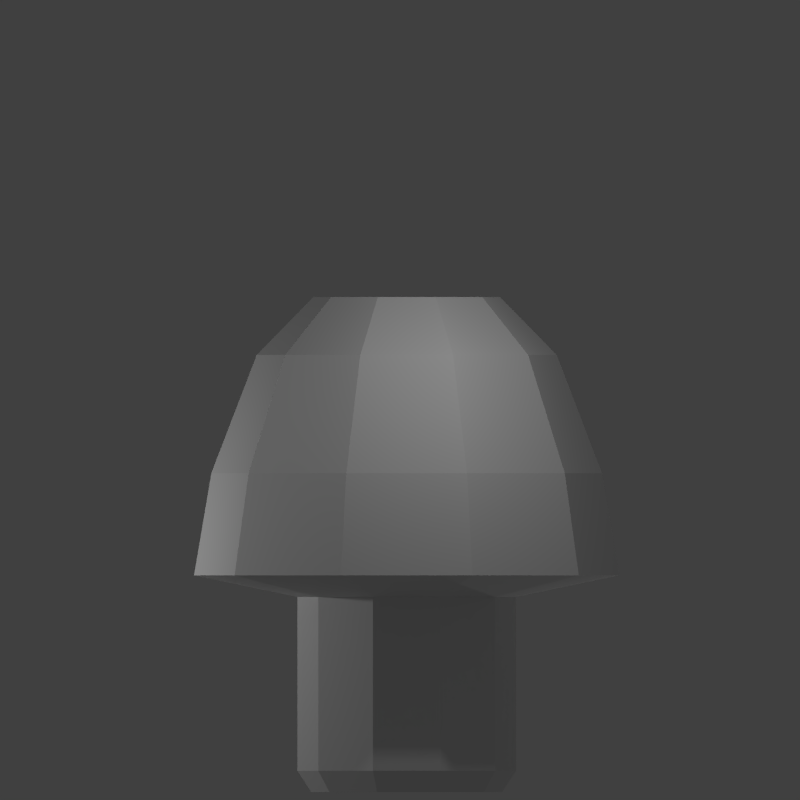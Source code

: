 # Source: mushroom_final.blend  (saved by Blender 2.76.0; exported with 4.5.12 LTS)
import bpy
from mathutils import Matrix  # noqa: F401  (used for matrix-valued properties, if any)

bpy.ops.wm.read_factory_settings(use_empty=True)
scene = bpy.context.scene
scene.name = 'Scene'

# ---- collections
col_collection_1 = bpy.data.collections.new('Collection 1'); scene.collection.children.link(col_collection_1)

# ---- materials (node trees are filled in below, after node groups)
mat_mushroom = bpy.data.materials.new('mushroom')
mat_mushroom.alpha_threshold = 0.0
mat_mushroom.use_transparent_shadow = False
mat_mushroom.roughness = 0.5
mat_mushroom.line_color = (0.0, 0.0, 0.0, 1.0)

# ---- material node trees

# ---- world
world_world = bpy.data.worlds.new('World'); scene.world = world_world
world_world.color = (0.05088, 0.05088, 0.05088)
world_world.use_sun_shadow = False
world_world.sun_shadow_jitter_overblur = 0.0
world_world.cycles.sampling_method = 'MANUAL'
world_world.cycles.sample_map_resolution = 256

# ---- cameras
cam_camera = bpy.data.cameras.new('Camera')
cam_camera.type = 'ORTHO'
cam_camera.clip_end = 100.0
cam_camera.lens = 35.0
cam_camera.sensor_width = 32.0
cam_camera.sensor_height = 18.0
cam_camera.ortho_scale = 8.0
cam_camera.dof.focus_distance = 0.0
cam_camera.dof.aperture_fstop = 128.0

# ---- lights
light_point_002 = bpy.data.lights.new('Point.002', 'POINT')
light_point_002.transmission_factor = 0.0
light_point_002.energy = 100.0
light_point_002.shadow_buffer_clip_start = 0.5
light_point_002.shadow_soft_size = 0.1
light_point_002.shadow_maximum_resolution = 0.006
light_point_002.use_absolute_resolution = True
light_point_002.cycles.use_multiple_importance_sampling = False
light_point_001 = bpy.data.lights.new('Point.001', 'POINT')
light_point_001.transmission_factor = 0.0
light_point_001.energy = 100.0
light_point_001.shadow_buffer_clip_start = 0.5
light_point_001.shadow_soft_size = 0.1
light_point_001.shadow_maximum_resolution = 0.006
light_point_001.use_absolute_resolution = True
light_point_001.cycles.use_multiple_importance_sampling = False
light_point = bpy.data.lights.new('Point', 'POINT')
light_point.transmission_factor = 0.0
light_point.energy = 100.0
light_point.shadow_buffer_clip_start = 0.5
light_point.shadow_soft_size = 0.1
light_point.shadow_maximum_resolution = 0.006
light_point.use_absolute_resolution = True
light_point.cycles.use_multiple_importance_sampling = False
light_lamp = bpy.data.lights.new('Lamp', 'POINT')
light_lamp.transmission_factor = 0.0
light_lamp.cutoff_distance = 30.0
light_lamp.energy = 100.0
light_lamp.shadow_buffer_clip_start = 1.001
light_lamp.shadow_soft_size = 0.1
light_lamp.shadow_maximum_resolution = 0.006
light_lamp.use_absolute_resolution = True
light_lamp.cycles.use_multiple_importance_sampling = False

# ---- meshes
me_cylinder = bpy.data.meshes.new('Cylinder')
me_cylinder.from_pydata([(-0.9085, -0.2952, 0.0), (-3.528e-08, 1.516e-08, 4.95), (0.6422, 0.8839, 1.95), (0.5487, 0.7552, 4.95), (1.039, 0.3376, 1.95), (0.8878, 0.2885, 4.95), (1.039, -0.3376, 1.95), (0.8878, -0.2885, 4.95), (0.6422, -0.8839, 1.95), (0.5487, -0.7552, 4.95), (-1.192e-07, -1.093, 1.95), (0.0, -0.9335, 4.95), (-0.6422, -0.8839, 1.95), (-0.5487, -0.7552, 4.95), (-1.039, -0.3376, 1.95), (-0.8878, -0.2885, 4.95), (-1.039, 0.3376, 1.95), (-0.8878, 0.2885, 4.95), (-0.6422, 0.8839, 1.95), (-0.5487, 0.7552, 4.95), (4.768e-07, 1.093, 1.95), (4.172e-07, 0.9335, 4.95), (0.8817, 1.214, 4.371), (1.427, 0.4635, 4.371), (1.427, -0.4635, 4.371), (0.8817, -1.214, 4.371), (-1.192e-07, -1.5, 4.371), (-0.8817, -1.214, 4.371), (-1.427, -0.4635, 4.371), (-1.427, 0.4635, 4.371), (-0.8817, 1.214, 4.371), (5.96e-07, 1.5, 4.371), (-2.384e-07, -2.127, 2.166), (1.25, -1.721, 2.166), (2.023, -0.6574, 2.166), (2.023, 0.6574, 2.166), (-1.25, 1.721, 2.166), (-2.023, 0.6574, 2.166), (-2.023, -0.6574, 2.166), (-1.25, -1.721, 2.166), (1.25, 1.721, 2.166), (8.345e-07, 2.127, 2.166), (-1.192e-07, -1.954, 3.188), (1.859, -0.6039, 3.188), (1.859, 0.6039, 3.188), (1.149, -1.581, 3.188), (-1.149, 1.581, 3.188), (-1.859, -0.6039, 3.188), (-1.149, -1.581, 3.188), (-1.859, 0.6039, 3.188), (1.149, 1.581, 3.188), (8.345e-07, 1.954, 3.188), (-0.5615, 0.7728, 0.0), (4.172e-07, 0.9552, 0.0), (-2.049e-08, 2.387e-08, 0.0), (0.5615, 0.7728, 0.0), (-1.039, -0.3376, 0.212), (-0.6422, -0.8839, 0.212), (-1.192e-07, -1.093, 0.212), (0.6422, -0.8839, 0.212), (0.9085, 0.2952, 0.0), (0.9085, -0.2952, 0.0), (0.5615, -0.7728, 0.0), (-5.96e-08, -0.9552, 0.0), (-0.9085, 0.2952, 0.0), (1.039, -0.3376, 0.212), (1.039, 0.3376, 0.212), (0.6422, 0.8839, 0.212), (-0.5615, -0.7728, 0.0), (4.768e-07, 1.093, 0.212), (-0.6422, 0.8839, 0.212), (-1.039, 0.3376, 0.212)], [], [(2, 4, 66, 67), (1, 5, 3), (22, 3, 5, 23), (16, 18, 70, 71), (1, 7, 5), (23, 5, 7, 24), (6, 8, 59, 65), (1, 9, 7), (24, 7, 9, 25), (18, 20, 69, 70), (1, 11, 9), (25, 9, 11, 26), (8, 10, 58, 59), (1, 13, 11), (26, 11, 13, 27), (20, 2, 67, 69), (1, 15, 13), (27, 13, 15, 28), (10, 12, 57, 58), (1, 17, 15), (28, 15, 17, 29), (12, 14, 56, 57), (1, 19, 17), (29, 17, 19, 30), (14, 16, 71, 56), (1, 21, 19), (30, 19, 21, 31), (4, 6, 65, 66), (1, 3, 21), (31, 21, 3, 22), (50, 22, 23, 44), (44, 23, 24, 43), (43, 24, 25, 45), (45, 25, 26, 42), (42, 26, 27, 48), (48, 27, 28, 47), (47, 28, 29, 49), (49, 29, 30, 46), (46, 30, 31, 51), (51, 31, 22, 50), (10, 32, 39, 12), (2, 40, 35, 4), (18, 36, 41, 20), (4, 35, 34, 6), (16, 37, 36, 18), (6, 34, 33, 8), (8, 33, 32, 10), (14, 38, 37, 16), (20, 41, 40, 2), (12, 39, 38, 14), (40, 50, 44, 35), (35, 44, 43, 34), (34, 43, 45, 33), (33, 45, 42, 32), (32, 42, 48, 39), (39, 48, 47, 38), (38, 47, 49, 37), (37, 49, 46, 36), (36, 46, 51, 41), (41, 51, 50, 40), (54, 61, 62), (54, 53, 55), (54, 68, 0), (54, 0, 64), (54, 64, 52), (57, 56, 0, 68), (54, 52, 53), (65, 59, 62, 61), (67, 66, 60, 55), (59, 58, 63, 62), (54, 60, 61), (66, 65, 61, 60), (70, 69, 53, 52), (56, 71, 64, 0), (69, 67, 55, 53), (58, 57, 68, 63), (71, 70, 52, 64), (54, 55, 60), (54, 63, 68), (54, 62, 63)])
_uv = me_cylinder.uv_layers.new(name='UVMap')
_uv.uv.foreach_set('vector', [0.3852, 0.9038, 0.3445, 0.9011, 0.35, 0.6103, 0.3844, 0.613, 0.7612, 0.268, 0.8171, 0.3449, 0.7612, 0.3631, 0.7612, 0.4208, 0.7612, 0.3631, 0.8171, 0.3449, 0.851, 0.3916, 0.1571, 0.8783, 0.125, 0.8897, 0.1163, 0.5989, 0.1498, 0.5875, 0.7612, 0.268, 0.8517, 0.2974, 0.8171, 0.3449, 0.851, 0.3916, 0.8171, 0.3449, 0.8517, 0.2974, 0.9065, 0.3152, 0.3075, 0.8924, 0.2746, 0.881, 0.2824, 0.5902, 0.3159, 0.6016, 0.7612, 0.268, 0.8517, 0.2386, 0.8517, 0.2974, 0.9065, 0.3152, 0.8517, 0.2974, 0.8517, 0.2386, 0.9065, 0.2208, 0.125, 0.8897, 0.089, 0.8994, 0.08247, 0.6087, 0.1163, 0.5989, 0.7612, 0.268, 0.8171, 0.1911, 0.8517, 0.2386, 0.9065, 0.2208, 0.8517, 0.2386, 0.8171, 0.1911, 0.851, 0.1444, 0.2746, 0.881, 0.2444, 0.8713, 0.2492, 0.5805, 0.2824, 0.5902, 0.7612, 0.268, 0.7612, 0.1729, 0.8171, 0.1911, 0.851, 0.1444, 0.8171, 0.1911, 0.7612, 0.1729, 0.7612, 0.1152, 0.089, 0.8994, 0.04895, 0.9038, 0.04812, 0.613, 0.08247, 0.6087, 0.7612, 0.268, 0.7053, 0.1911, 0.7612, 0.1729, 0.7612, 0.1152, 0.7612, 0.1729, 0.7053, 0.1911, 0.6714, 0.1444, 0.2444, 0.8713, 0.2155, 0.8669, 0.2161, 0.5762, 0.2492, 0.5805, 0.7612, 0.268, 0.6707, 0.2386, 0.7053, 0.1911, 0.6714, 0.1444, 0.7053, 0.1911, 0.6707, 0.2386, 0.6159, 0.2208, 0.2155, 0.8669, 0.1868, 0.8696, 0.1829, 0.5788, 0.2161, 0.5762, 0.7612, 0.268, 0.6707, 0.2974, 0.6707, 0.2386, 0.6159, 0.2208, 0.6707, 0.2386, 0.6707, 0.2974, 0.6159, 0.3152, 0.1868, 0.8696, 0.1571, 0.8783, 0.1498, 0.5875, 0.1829, 0.5788, 0.7612, 0.268, 0.7053, 0.3449, 0.6707, 0.2974, 0.6159, 0.3152, 0.6707, 0.2974, 0.7053, 0.3449, 0.6714, 0.3916, 0.3445, 0.9011, 0.3075, 0.8924, 0.3159, 0.6016, 0.35, 0.6103, 0.7612, 0.268, 0.7612, 0.3631, 0.7053, 0.3449, 0.6714, 0.3916, 0.7053, 0.3449, 0.7612, 0.3631, 0.7612, 0.4208, 0.7612, 0.4671, 0.7612, 0.4208, 0.851, 0.3916, 0.8782, 0.4291, 0.8782, 0.4291, 0.851, 0.3916, 0.9065, 0.3152, 0.9506, 0.3295, 0.9506, 0.3295, 0.9065, 0.3152, 0.9065, 0.2208, 0.9506, 0.2065, 0.9506, 0.2065, 0.9065, 0.2208, 0.851, 0.1444, 0.8782, 0.1069, 0.8782, 0.1069, 0.851, 0.1444, 0.7612, 0.1152, 0.7612, 0.0689, 0.7612, 0.0689, 0.7612, 0.1152, 0.6714, 0.1444, 0.6442, 0.1069, 0.6442, 0.1069, 0.6714, 0.1444, 0.6159, 0.2208, 0.5718, 0.2065, 0.5718, 0.2065, 0.6159, 0.2208, 0.6159, 0.3152, 0.5718, 0.3295, 0.5718, 0.3295, 0.6159, 0.3152, 0.6714, 0.3916, 0.6442, 0.4291, 0.6442, 0.4291, 0.6714, 0.3916, 0.7612, 0.4208, 0.7612, 0.4671, 0.2444, 0.8713, 0.2466, 0.894, 0.2158, 0.8856, 0.2155, 0.8669, 0.3852, 0.9038, 0.3848, 0.9573, 0.3473, 0.9521, 0.3445, 0.9011, 0.125, 0.8897, 0.1208, 0.9299, 0.08565, 0.9488, 0.089, 0.8994, 0.3445, 0.9011, 0.3473, 0.9521, 0.3117, 0.9352, 0.3075, 0.8924, 0.1571, 0.8783, 0.1537, 0.9077, 0.1208, 0.9299, 0.125, 0.8897, 0.3075, 0.8924, 0.3117, 0.9352, 0.2783, 0.913, 0.2746, 0.881, 0.2746, 0.881, 0.2783, 0.913, 0.2466, 0.894, 0.2444, 0.8713, 0.1868, 0.8696, 0.1851, 0.8908, 0.1537, 0.9077, 0.1571, 0.8783, 0.089, 0.8994, 0.08565, 0.9488, 0.04851, 0.9573, 0.04895, 0.9038, 0.2155, 0.8669, 0.2158, 0.8856, 0.1851, 0.8908, 0.1868, 0.8696, 0.7612, 0.4847, 0.7612, 0.4671, 0.8782, 0.4291, 0.8886, 0.4433, 0.8886, 0.4433, 0.8782, 0.4291, 0.9506, 0.3295, 0.9673, 0.335, 0.9673, 0.335, 0.9506, 0.3295, 0.9506, 0.2065, 0.9673, 0.201, 0.9673, 0.201, 0.9506, 0.2065, 0.8782, 0.1069, 0.8886, 0.09266, 0.8886, 0.09266, 0.8782, 0.1069, 0.7612, 0.0689, 0.7612, 0.05127, 0.7612, 0.05127, 0.7612, 0.0689, 0.6442, 0.1069, 0.6338, 0.09266, 0.6338, 0.09266, 0.6442, 0.1069, 0.5718, 0.2065, 0.5551, 0.201, 0.5551, 0.201, 0.5718, 0.2065, 0.5718, 0.3295, 0.5551, 0.335, 0.5551, 0.335, 0.5718, 0.3295, 0.6442, 0.4291, 0.6338, 0.4433, 0.6338, 0.4433, 0.6442, 0.4291, 0.7612, 0.4671, 0.7612, 0.4847, 0.3801, 0.391, 0.3169, 0.5653, 0.2834, 0.5553, 0.0439, 0.391, 0.08178, 0.5714, 0.04804, 0.5752, 0.3801, 0.391, 0.2162, 0.543, 0.1824, 0.5454, 0.0439, 0.391, 0.1824, 0.5454, 0.1488, 0.553, 0.0439, 0.391, 0.1488, 0.553, 0.1153, 0.5629, 0.2161, 0.5762, 0.1829, 0.5788, 0.1824, 0.5454, 0.2162, 0.543, 0.0439, 0.391, 0.1153, 0.5629, 0.08178, 0.5714, 0.3159, 0.6016, 0.2824, 0.5902, 0.2834, 0.5553, 0.3169, 0.5653, 0.3844, 0.613, 0.35, 0.6103, 0.3505, 0.5729, 0.3843, 0.5752, 0.2824, 0.5902, 0.2492, 0.5805, 0.2499, 0.5468, 0.2834, 0.5553, 0.3801, 0.391, 0.3505, 0.5729, 0.3169, 0.5653, 0.35, 0.6103, 0.3159, 0.6016, 0.3169, 0.5653, 0.3505, 0.5729, 0.1163, 0.5989, 0.08247, 0.6087, 0.08178, 0.5714, 0.1153, 0.5629, 0.1829, 0.5788, 0.1498, 0.5875, 0.1488, 0.553, 0.1824, 0.5454, 0.08247, 0.6087, 0.04812, 0.613, 0.04804, 0.5752, 0.08178, 0.5714, 0.2492, 0.5805, 0.2161, 0.5762, 0.2162, 0.543, 0.2499, 0.5468, 0.1498, 0.5875, 0.1163, 0.5989, 0.1153, 0.5629, 0.1488, 0.553, 0.3801, 0.391, 0.3843, 0.5752, 0.3505, 0.5729, 0.3801, 0.391, 0.2499, 0.5468, 0.2162, 0.543, 0.3801, 0.391, 0.2834, 0.5553, 0.2499, 0.5468])
_ca = me_cylinder.color_attributes.new('Col', 'BYTE_COLOR', 'CORNER')
_ca.data.foreach_set('color', [1.0, 1.0, 1.0, 1.0, 1.0, 1.0, 1.0, 1.0, 1.0, 1.0, 1.0, 1.0, 1.0, 1.0, 1.0, 1.0, 1.0, 1.0, 1.0, 1.0, 1.0, 1.0, 1.0, 1.0, 1.0, 1.0, 1.0, 1.0, 1.0, 1.0, 1.0, 1.0, 1.0, 1.0, 1.0, 1.0, 1.0, 1.0, 1.0, 1.0, 1.0, 1.0, 1.0, 1.0, 1.0, 1.0, 1.0, 1.0, 1.0, 1.0, 1.0, 1.0, 1.0, 1.0, 1.0, 1.0, 1.0, 1.0, 1.0, 1.0, 1.0, 1.0, 1.0, 1.0, 1.0, 1.0, 1.0, 1.0, 1.0, 1.0, 1.0, 1.0, 1.0, 1.0, 1.0, 1.0, 1.0, 1.0, 1.0, 1.0, 1.0, 1.0, 1.0, 1.0, 1.0, 1.0, 1.0, 1.0, 1.0, 1.0, 1.0, 1.0, 1.0, 1.0, 1.0, 1.0, 1.0, 1.0, 1.0, 1.0, 1.0, 1.0, 1.0, 1.0, 1.0, 1.0, 1.0, 1.0, 1.0, 1.0, 1.0, 1.0, 1.0, 1.0, 1.0, 1.0, 1.0, 1.0, 1.0, 1.0, 1.0, 1.0, 1.0, 1.0, 1.0, 1.0, 1.0, 1.0, 1.0, 1.0, 1.0, 1.0, 1.0, 1.0, 1.0, 1.0, 1.0, 1.0, 1.0, 1.0, 1.0, 1.0, 1.0, 1.0, 1.0, 1.0, 1.0, 1.0, 1.0, 1.0, 1.0, 1.0, 1.0, 1.0, 1.0, 1.0, 1.0, 1.0, 1.0, 1.0, 1.0, 1.0, 1.0, 1.0, 1.0, 1.0, 1.0, 1.0, 1.0, 1.0, 1.0, 1.0, 1.0, 1.0, 1.0, 1.0, 1.0, 1.0, 1.0, 1.0, 1.0, 1.0, 1.0, 1.0, 1.0, 1.0, 1.0, 1.0, 1.0, 1.0, 1.0, 1.0, 1.0, 1.0, 1.0, 1.0, 1.0, 1.0, 1.0, 1.0, 1.0, 1.0, 1.0, 1.0, 1.0, 1.0, 1.0, 1.0, 1.0, 1.0, 1.0, 1.0, 1.0, 1.0, 1.0, 1.0, 1.0, 1.0, 1.0, 1.0, 1.0, 1.0, 1.0, 1.0, 1.0, 1.0, 1.0, 1.0, 1.0, 1.0, 1.0, 1.0, 1.0, 1.0, 1.0, 1.0, 1.0, 1.0, 1.0, 1.0, 1.0, 1.0, 1.0, 1.0, 1.0, 1.0, 1.0, 1.0, 1.0, 1.0, 1.0, 1.0, 1.0, 1.0, 1.0, 1.0, 1.0, 1.0, 1.0, 1.0, 1.0, 1.0, 1.0, 1.0, 1.0, 1.0, 1.0, 1.0, 1.0, 1.0, 1.0, 1.0, 1.0, 1.0, 1.0, 1.0, 1.0, 1.0, 1.0, 1.0, 1.0, 1.0, 1.0, 1.0, 1.0, 1.0, 1.0, 1.0, 1.0, 1.0, 1.0, 1.0, 1.0, 1.0, 1.0, 1.0, 1.0, 1.0, 1.0, 1.0, 1.0, 1.0, 1.0, 1.0, 1.0, 1.0, 1.0, 1.0, 1.0, 1.0, 1.0, 1.0, 1.0, 1.0, 1.0, 1.0, 1.0, 1.0, 1.0, 1.0, 1.0, 1.0, 1.0, 1.0, 1.0, 1.0, 1.0, 1.0, 1.0, 1.0, 1.0, 1.0, 1.0, 1.0, 1.0, 1.0, 1.0, 1.0, 1.0, 1.0, 1.0, 1.0, 1.0, 1.0, 1.0, 1.0, 1.0, 1.0, 1.0, 1.0, 1.0, 1.0, 1.0, 1.0, 1.0, 1.0, 1.0, 1.0, 1.0, 1.0, 1.0, 1.0, 1.0, 1.0, 1.0, 1.0, 1.0, 1.0, 1.0, 1.0, 1.0, 1.0, 1.0, 1.0, 1.0, 1.0, 1.0, 1.0, 1.0, 1.0, 1.0, 1.0, 1.0, 1.0, 1.0, 1.0, 1.0, 1.0, 1.0, 1.0, 1.0, 1.0, 1.0, 1.0, 1.0, 1.0, 1.0, 1.0, 1.0, 1.0, 1.0, 1.0, 1.0, 1.0, 1.0, 1.0, 1.0, 1.0, 1.0, 1.0, 1.0, 1.0, 1.0, 1.0, 1.0, 1.0, 1.0, 1.0, 1.0, 1.0, 1.0, 1.0, 1.0, 1.0, 1.0, 1.0, 1.0, 1.0, 1.0, 1.0, 1.0, 1.0, 1.0, 1.0, 1.0, 1.0, 1.0, 1.0, 1.0, 1.0, 1.0, 1.0, 1.0, 1.0, 1.0, 1.0, 1.0, 1.0, 1.0, 1.0, 1.0, 1.0, 1.0, 1.0, 1.0, 1.0, 1.0, 1.0, 1.0, 1.0, 1.0, 1.0, 1.0, 1.0, 1.0, 1.0, 1.0, 1.0, 1.0, 1.0, 1.0, 1.0, 1.0, 1.0, 1.0, 1.0, 1.0, 1.0, 1.0, 1.0, 1.0, 1.0, 1.0, 1.0, 1.0, 1.0, 1.0, 1.0, 1.0, 1.0, 1.0, 1.0, 1.0, 1.0, 1.0, 1.0, 1.0, 1.0, 1.0, 1.0, 1.0, 1.0, 1.0, 1.0, 1.0, 1.0, 1.0, 1.0, 1.0, 1.0, 1.0, 1.0, 1.0, 1.0, 1.0, 1.0, 1.0, 1.0, 1.0, 1.0, 1.0, 1.0, 1.0, 1.0, 1.0, 1.0, 1.0, 1.0, 1.0, 1.0, 1.0, 1.0, 1.0, 1.0, 1.0, 1.0, 1.0, 1.0, 1.0, 1.0, 1.0, 1.0, 1.0, 1.0, 1.0, 1.0, 1.0, 1.0, 1.0, 1.0, 1.0, 1.0, 1.0, 1.0, 1.0, 1.0, 1.0, 1.0, 1.0, 1.0, 1.0, 1.0, 1.0, 1.0, 1.0, 1.0, 1.0, 1.0, 1.0, 1.0, 1.0, 1.0, 1.0, 1.0, 1.0, 1.0, 1.0, 1.0, 1.0, 1.0, 1.0, 1.0, 1.0, 1.0, 1.0, 1.0, 1.0, 1.0, 1.0, 1.0, 1.0, 1.0, 1.0, 1.0, 1.0, 1.0, 1.0, 1.0, 1.0, 1.0, 1.0, 1.0, 1.0, 1.0, 1.0, 1.0, 1.0, 1.0, 1.0, 1.0, 1.0, 1.0, 1.0, 1.0, 1.0, 1.0, 1.0, 1.0, 1.0, 1.0, 1.0, 1.0, 1.0, 1.0, 1.0, 1.0, 1.0, 1.0, 1.0, 1.0, 1.0, 1.0, 1.0, 1.0, 1.0, 1.0, 1.0, 1.0, 1.0, 1.0, 1.0, 1.0, 1.0, 1.0, 1.0, 1.0, 1.0, 1.0, 1.0, 1.0, 1.0, 1.0, 1.0, 1.0, 1.0, 1.0, 1.0, 1.0, 1.0, 1.0, 1.0, 1.0, 1.0, 1.0, 1.0, 1.0, 1.0, 1.0, 1.0, 1.0, 1.0, 1.0, 1.0, 1.0, 1.0, 1.0, 1.0, 1.0, 1.0, 1.0, 1.0, 1.0, 1.0, 1.0, 1.0, 1.0, 1.0, 1.0, 1.0, 1.0, 1.0, 1.0, 1.0, 1.0, 1.0, 1.0, 1.0, 1.0, 1.0, 1.0, 1.0, 1.0, 1.0, 1.0, 1.0, 1.0, 1.0, 1.0, 1.0, 1.0, 1.0, 1.0, 1.0, 1.0, 1.0, 1.0, 1.0, 1.0, 1.0, 1.0, 1.0, 1.0, 1.0, 1.0, 1.0, 1.0, 1.0, 1.0, 1.0, 1.0, 1.0, 1.0, 1.0, 1.0, 1.0, 1.0, 1.0, 1.0, 1.0, 1.0, 1.0, 1.0, 1.0, 1.0, 1.0, 1.0, 1.0, 1.0, 1.0, 1.0, 1.0, 1.0, 1.0, 1.0, 1.0, 1.0, 1.0, 1.0, 1.0, 1.0, 1.0, 1.0, 1.0, 1.0, 1.0, 1.0, 1.0, 1.0, 1.0, 1.0, 1.0, 1.0, 1.0, 1.0, 1.0, 1.0, 1.0, 1.0, 1.0, 1.0, 1.0, 1.0, 1.0, 1.0, 1.0, 1.0, 1.0, 1.0, 1.0, 1.0, 1.0, 1.0, 1.0, 1.0, 1.0, 1.0, 1.0, 1.0, 1.0, 1.0, 1.0, 1.0, 1.0, 1.0, 1.0, 1.0, 1.0, 1.0, 1.0, 1.0, 1.0, 1.0, 1.0, 1.0, 1.0, 1.0, 1.0, 1.0, 1.0, 1.0, 1.0, 1.0, 1.0, 1.0, 1.0, 1.0, 1.0, 1.0, 1.0, 1.0, 1.0, 1.0, 1.0, 1.0, 1.0, 1.0, 1.0, 1.0, 1.0, 1.0, 1.0, 1.0, 1.0, 1.0, 1.0, 1.0, 1.0, 1.0, 1.0, 1.0, 1.0, 1.0, 1.0, 1.0, 1.0, 1.0, 1.0, 1.0, 1.0, 1.0, 1.0, 1.0, 1.0, 1.0, 1.0, 1.0, 1.0, 1.0, 1.0, 1.0, 1.0, 1.0, 1.0, 1.0, 1.0, 1.0, 1.0, 1.0, 1.0, 1.0, 1.0, 1.0, 1.0, 1.0, 1.0, 1.0, 1.0, 1.0, 1.0, 1.0, 1.0, 1.0, 1.0, 1.0, 1.0, 1.0, 1.0, 1.0, 1.0, 1.0, 1.0, 1.0, 1.0, 1.0, 1.0, 1.0, 1.0, 1.0, 1.0, 1.0, 1.0, 1.0, 1.0, 1.0, 1.0, 1.0, 1.0, 1.0, 1.0, 1.0, 1.0, 1.0, 1.0, 1.0, 1.0, 1.0, 1.0, 1.0, 1.0, 1.0, 1.0, 1.0, 1.0, 1.0, 1.0, 1.0, 1.0, 1.0, 1.0, 1.0, 1.0, 1.0, 1.0, 1.0, 1.0, 1.0, 1.0, 1.0, 1.0, 1.0, 1.0, 1.0, 1.0, 1.0, 1.0, 1.0, 1.0, 1.0, 1.0, 1.0, 1.0, 1.0, 1.0, 1.0, 1.0, 1.0, 1.0, 1.0, 1.0, 1.0, 1.0, 1.0, 1.0, 1.0, 1.0, 1.0, 1.0, 1.0, 1.0, 1.0, 1.0, 1.0, 1.0, 1.0, 1.0, 1.0, 1.0, 1.0, 1.0, 1.0, 1.0, 1.0, 1.0, 1.0, 1.0, 1.0, 1.0, 1.0, 1.0, 1.0, 1.0, 1.0, 1.0, 1.0, 1.0, 1.0, 1.0, 1.0, 1.0, 1.0, 1.0, 1.0, 1.0, 1.0, 1.0, 1.0, 1.0, 1.0, 1.0, 1.0, 1.0, 1.0, 1.0, 1.0, 1.0, 1.0, 1.0, 1.0, 1.0, 1.0, 1.0, 1.0, 1.0, 1.0, 1.0, 1.0, 1.0, 1.0, 1.0, 1.0, 1.0, 1.0, 1.0, 1.0, 1.0, 1.0, 1.0, 1.0, 1.0, 1.0, 1.0, 1.0, 1.0, 1.0, 1.0, 1.0, 1.0, 1.0, 1.0, 1.0, 1.0, 1.0, 1.0, 1.0, 1.0, 1.0, 1.0, 1.0, 1.0, 1.0, 1.0, 1.0, 1.0, 1.0, 1.0, 1.0, 1.0, 1.0, 1.0, 1.0, 1.0, 1.0, 1.0, 1.0, 1.0, 1.0, 1.0, 1.0, 1.0, 1.0, 1.0, 1.0, 1.0, 1.0, 1.0, 1.0, 1.0, 1.0, 1.0, 1.0, 1.0, 1.0, 1.0, 1.0, 1.0, 1.0, 1.0, 1.0, 1.0, 1.0, 1.0, 1.0, 1.0, 1.0, 1.0, 1.0, 1.0, 1.0, 1.0, 1.0, 1.0, 1.0, 1.0, 1.0, 1.0, 1.0, 1.0, 1.0, 1.0, 1.0, 1.0, 1.0, 1.0, 1.0, 1.0, 1.0, 1.0, 1.0, 1.0, 1.0, 1.0, 1.0, 1.0, 1.0, 1.0, 1.0, 1.0, 1.0, 1.0, 1.0, 1.0, 1.0, 1.0, 1.0, 1.0, 1.0, 1.0, 1.0, 1.0, 1.0, 1.0, 1.0, 1.0, 1.0, 1.0, 1.0, 1.0, 1.0, 1.0, 1.0, 1.0, 1.0, 1.0, 1.0, 1.0, 1.0, 1.0, 1.0, 1.0, 1.0, 1.0, 1.0, 1.0, 1.0, 1.0, 1.0, 1.0, 1.0, 1.0, 1.0, 1.0, 1.0, 1.0, 1.0, 1.0, 1.0, 1.0, 1.0, 1.0, 1.0])
me_cylinder.materials.append(mat_mushroom)
me_cylinder.use_remesh_preserve_volume = False
me_cylinder.use_remesh_preserve_attributes = False
me_cylinder.use_mirror_vertex_groups = False
me_cylinder.update()
arm_armature = bpy.data.armatures.new('Armature')  # bones are not reproduced

# ---- objects
ob_armature = bpy.data.objects.new('Armature', arm_armature)
ob_mushroom = bpy.data.objects.new('mushroom', me_cylinder)
ob_point_002 = bpy.data.objects.new('Point.002', light_point_002)
ob_point_001 = bpy.data.objects.new('Point.001', light_point_001)
ob_point = bpy.data.objects.new('Point', light_point)
ob_lamp = bpy.data.objects.new('Lamp', light_lamp)
ob_camera = bpy.data.objects.new('Camera', cam_camera)

# ---- transforms, parenting, visibility, modifiers, constraints
ob_armature.location = (0.0, 0.0, 0.0)
ob_armature.show_in_front = True
ob_armature.lineart.crease_threshold = 0.0
ob_mushroom.parent = ob_armature
ob_mushroom.location = (0.0, 0.0, 0.0)
ob_mushroom.lineart.crease_threshold = 0.0
_vg = ob_mushroom.vertex_groups.new(name='stalk')
_vg.add([0, 2, 4, 6, 8, 10, 12, 14, 16, 18, 20, 52, 53, 54, 55, 56, 57, 58, 59, 60, 61, 62, 63, 64, 65, 66, 67, 68, 69, 70, 71], 1.0, 'REPLACE')
_vg = ob_mushroom.vertex_groups.new(name='cap')
_vg.add([1, 2, 3, 4, 5, 6, 7, 8, 9, 10, 11, 12, 13, 14, 15, 16, 17, 18, 19, 20, 21, 22, 23, 24, 25, 26, 27, 28, 29, 30, 31, 32, 33, 34, 35, 36, 37, 38, 39, 40, 41, 42, 43, 44, 45, 46, 47, 48, 49, 50, 51], 1.0, 'REPLACE')
_m = ob_mushroom.modifiers.new('Armature', 'ARMATURE')
_m.object = ob_armature
ob_point_002.location = (-5.293, 3.041, -0.08906)
ob_point_002.lineart.crease_threshold = 0.0
ob_point_001.location = (-4.432, -1.966, 2.821)
ob_point_001.lineart.crease_threshold = 0.0
ob_point.location = (0.4181, -5.207, 2.634)
ob_point.lineart.crease_threshold = 0.0
ob_lamp.location = (4.076, 1.005, 5.904)
ob_lamp.rotation_euler = (0.6503, 0.05522, 1.866)
ob_lamp.lock_rotations_4d = False
ob_lamp.empty_display_type = 'ARROWS'
ob_lamp.color = (0.0, 0.0, 0.0, 0.0)
ob_lamp.lineart.crease_threshold = 0.0
ob_camera.location = (14.99, -0.0641, 3.917)
ob_camera.rotation_euler = (1.571, -0.0, 1.571)
ob_camera.lock_rotations_4d = False
ob_camera.empty_display_type = 'ARROWS'
ob_camera.color = (0.0, 0.0, 0.0, 0.0)
ob_camera.display_type = 'WIRE'
ob_camera.lineart.crease_threshold = 0.0

# ---- collection membership
col_collection_1.objects.link(ob_armature)
col_collection_1.objects.link(ob_mushroom)
col_collection_1.objects.link(ob_point_002)
col_collection_1.objects.link(ob_point_001)
col_collection_1.objects.link(ob_point)
col_collection_1.objects.link(ob_lamp)
col_collection_1.objects.link(ob_camera)

# ---- scene / render settings (as saved in the file)
scene.camera = ob_camera
scene.frame_start = 1; scene.frame_end = 8; scene.frame_set(1)
scene.render.engine = 'BLENDER_EEVEE_NEXT'
scene.render.image_settings.compression = 90
scene.render.resolution_x = 128
scene.render.resolution_y = 128
scene.render.dither_intensity = 0.0
scene.render.film_transparent = True
scene.cycles.use_denoising = False
scene.cycles.samples = 10
scene.cycles.sampling_pattern = 'TABULATED_SOBOL'
scene.cycles.light_sampling_threshold = 0.0
scene.cycles.use_adaptive_sampling = False
scene.cycles.use_light_tree = False
scene.cycles.blur_glossy = 0.0
scene.cycles.volume_bounces = 1
scene.cycles.pixel_filter_type = 'GAUSSIAN'
scene.cycles.sample_clamp_indirect = 0.0
scene.view_settings.view_transform = 'Standard'
bpy.context.view_layer.update()
